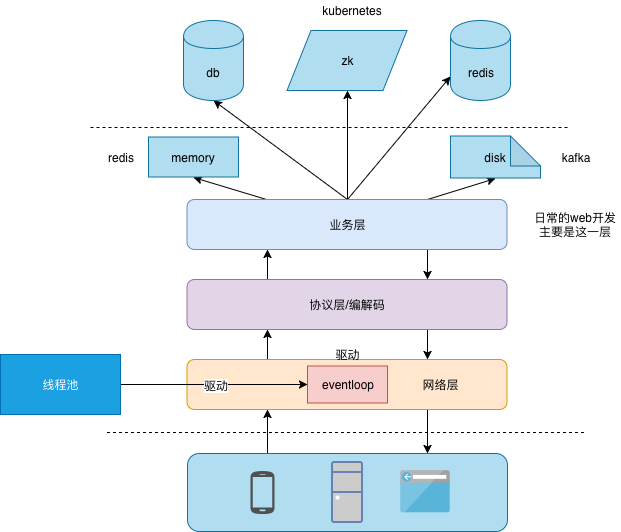

The diagram above was exported from draw.io. Its source (the exported page's mxGraphModel, read from the mxfile embedded in the PNG):
<mxGraphModel dx="1078" dy="862" grid="1" gridSize="10" guides="1" tooltips="1" connect="1" arrows="1" fold="1" page="1" pageScale="1" pageWidth="827" pageHeight="1169" math="0" shadow="0">
  <root>
    <mxCell id="0" />
    <mxCell id="1" parent="0" />
    <mxCell id="m1mF_-ctt2k5LwkBuqof-1" style="edgeStyle=orthogonalEdgeStyle;rounded=0;orthogonalLoop=1;jettySize=auto;html=1;exitX=0.25;exitY=0;exitDx=0;exitDy=0;entryX=0.25;entryY=1;entryDx=0;entryDy=0;" edge="1" parent="1" source="WiHWdkpohFmHRfjtLCVD-18" target="WiHWdkpohFmHRfjtLCVD-1">
      <mxGeometry relative="1" as="geometry" />
    </mxCell>
    <mxCell id="WiHWdkpohFmHRfjtLCVD-18" value="" style="rounded=1;whiteSpace=wrap;html=1;shadow=0;fillColor=#b1ddf0;strokeColor=#10739e;" parent="1" vertex="1">
      <mxGeometry x="357" y="587" width="320" height="78" as="geometry" />
    </mxCell>
    <mxCell id="WiHWdkpohFmHRfjtLCVD-11" style="edgeStyle=orthogonalEdgeStyle;rounded=0;orthogonalLoop=1;jettySize=auto;html=1;exitX=0.25;exitY=0;exitDx=0;exitDy=0;entryX=0.25;entryY=1;entryDx=0;entryDy=0;" parent="1" source="WiHWdkpohFmHRfjtLCVD-1" target="WiHWdkpohFmHRfjtLCVD-2" edge="1">
      <mxGeometry relative="1" as="geometry" />
    </mxCell>
    <mxCell id="m1mF_-ctt2k5LwkBuqof-2" style="edgeStyle=orthogonalEdgeStyle;rounded=0;orthogonalLoop=1;jettySize=auto;html=1;exitX=0.75;exitY=1;exitDx=0;exitDy=0;entryX=0.75;entryY=0;entryDx=0;entryDy=0;" edge="1" parent="1" source="WiHWdkpohFmHRfjtLCVD-1" target="WiHWdkpohFmHRfjtLCVD-18">
      <mxGeometry relative="1" as="geometry" />
    </mxCell>
    <mxCell id="WiHWdkpohFmHRfjtLCVD-1" value="" style="rounded=1;whiteSpace=wrap;html=1;fillColor=#ffe6cc;strokeColor=#d79b00;" parent="1" vertex="1">
      <mxGeometry x="356.5" y="493" width="320" height="50" as="geometry" />
    </mxCell>
    <mxCell id="WiHWdkpohFmHRfjtLCVD-12" style="edgeStyle=orthogonalEdgeStyle;rounded=0;orthogonalLoop=1;jettySize=auto;html=1;exitX=0.25;exitY=0;exitDx=0;exitDy=0;entryX=0.25;entryY=1;entryDx=0;entryDy=0;" parent="1" source="WiHWdkpohFmHRfjtLCVD-2" target="WiHWdkpohFmHRfjtLCVD-3" edge="1">
      <mxGeometry relative="1" as="geometry" />
    </mxCell>
    <mxCell id="WiHWdkpohFmHRfjtLCVD-14" style="edgeStyle=orthogonalEdgeStyle;rounded=0;orthogonalLoop=1;jettySize=auto;html=1;exitX=0.75;exitY=1;exitDx=0;exitDy=0;entryX=0.75;entryY=0;entryDx=0;entryDy=0;" parent="1" source="WiHWdkpohFmHRfjtLCVD-2" target="WiHWdkpohFmHRfjtLCVD-1" edge="1">
      <mxGeometry relative="1" as="geometry" />
    </mxCell>
    <mxCell id="WiHWdkpohFmHRfjtLCVD-2" value="协议层/编解码" style="rounded=1;whiteSpace=wrap;html=1;fillColor=#e1d5e7;strokeColor=#9673a6;" parent="1" vertex="1">
      <mxGeometry x="356.5" y="413" width="320" height="50" as="geometry" />
    </mxCell>
    <mxCell id="WiHWdkpohFmHRfjtLCVD-13" style="edgeStyle=orthogonalEdgeStyle;rounded=0;orthogonalLoop=1;jettySize=auto;html=1;exitX=0.75;exitY=1;exitDx=0;exitDy=0;entryX=0.75;entryY=0;entryDx=0;entryDy=0;" parent="1" source="WiHWdkpohFmHRfjtLCVD-3" target="WiHWdkpohFmHRfjtLCVD-2" edge="1">
      <mxGeometry relative="1" as="geometry" />
    </mxCell>
    <mxCell id="m1mF_-ctt2k5LwkBuqof-7" style="rounded=0;orthogonalLoop=1;jettySize=auto;html=1;exitX=0.5;exitY=0;exitDx=0;exitDy=0;entryX=0.5;entryY=1;entryDx=0;entryDy=0;" edge="1" parent="1" source="WiHWdkpohFmHRfjtLCVD-3" target="WiHWdkpohFmHRfjtLCVD-4">
      <mxGeometry relative="1" as="geometry" />
    </mxCell>
    <mxCell id="m1mF_-ctt2k5LwkBuqof-8" style="edgeStyle=none;rounded=0;orthogonalLoop=1;jettySize=auto;html=1;exitX=0.5;exitY=0;exitDx=0;exitDy=0;entryX=0.5;entryY=1;entryDx=0;entryDy=0;" edge="1" parent="1" source="WiHWdkpohFmHRfjtLCVD-3" target="WiHWdkpohFmHRfjtLCVD-5">
      <mxGeometry relative="1" as="geometry" />
    </mxCell>
    <mxCell id="m1mF_-ctt2k5LwkBuqof-9" style="edgeStyle=none;rounded=0;orthogonalLoop=1;jettySize=auto;html=1;exitX=0.5;exitY=0;exitDx=0;exitDy=0;entryX=0;entryY=0.7;entryDx=0;entryDy=0;" edge="1" parent="1" source="WiHWdkpohFmHRfjtLCVD-3" target="WiHWdkpohFmHRfjtLCVD-8">
      <mxGeometry relative="1" as="geometry" />
    </mxCell>
    <mxCell id="m1mF_-ctt2k5LwkBuqof-10" style="edgeStyle=none;rounded=0;orthogonalLoop=1;jettySize=auto;html=1;exitX=0.75;exitY=0;exitDx=0;exitDy=0;entryX=0.5;entryY=1;entryDx=0;entryDy=0;entryPerimeter=0;" edge="1" parent="1" source="WiHWdkpohFmHRfjtLCVD-3" target="WiHWdkpohFmHRfjtLCVD-15">
      <mxGeometry relative="1" as="geometry" />
    </mxCell>
    <mxCell id="m1mF_-ctt2k5LwkBuqof-15" style="edgeStyle=none;rounded=0;orthogonalLoop=1;jettySize=auto;html=1;exitX=0.25;exitY=0;exitDx=0;exitDy=0;entryX=0.5;entryY=1;entryDx=0;entryDy=0;" edge="1" parent="1" source="WiHWdkpohFmHRfjtLCVD-3" target="m1mF_-ctt2k5LwkBuqof-14">
      <mxGeometry relative="1" as="geometry" />
    </mxCell>
    <mxCell id="WiHWdkpohFmHRfjtLCVD-3" value="业务层" style="rounded=1;whiteSpace=wrap;html=1;fillColor=#dae8fc;strokeColor=#6c8ebf;" parent="1" vertex="1">
      <mxGeometry x="356.5" y="333" width="320" height="50" as="geometry" />
    </mxCell>
    <mxCell id="WiHWdkpohFmHRfjtLCVD-4" value="db" style="shape=cylinder;whiteSpace=wrap;html=1;boundedLbl=1;backgroundOutline=1;fillColor=#b1ddf0;strokeColor=#10739e;" parent="1" vertex="1">
      <mxGeometry x="353" y="154" width="60" height="80" as="geometry" />
    </mxCell>
    <mxCell id="WiHWdkpohFmHRfjtLCVD-5" value="zk" style="shape=parallelogram;perimeter=parallelogramPerimeter;whiteSpace=wrap;html=1;fillColor=#b1ddf0;strokeColor=#10739e;" parent="1" vertex="1">
      <mxGeometry x="456.5" y="164" width="120" height="60" as="geometry" />
    </mxCell>
    <mxCell id="WiHWdkpohFmHRfjtLCVD-8" value="redis" style="shape=cylinder;whiteSpace=wrap;html=1;boundedLbl=1;backgroundOutline=1;fillColor=#b1ddf0;strokeColor=#10739e;" parent="1" vertex="1">
      <mxGeometry x="620" y="154" width="60" height="80" as="geometry" />
    </mxCell>
    <mxCell id="WiHWdkpohFmHRfjtLCVD-9" value="" style="endArrow=none;dashed=1;html=1;" parent="1" edge="1">
      <mxGeometry width="50" height="50" relative="1" as="geometry">
        <mxPoint x="260" y="261" as="sourcePoint" />
        <mxPoint x="740" y="261" as="targetPoint" />
      </mxGeometry>
    </mxCell>
    <mxCell id="WiHWdkpohFmHRfjtLCVD-10" value="" style="endArrow=none;dashed=1;html=1;" parent="1" edge="1">
      <mxGeometry width="50" height="50" relative="1" as="geometry">
        <mxPoint x="276.5" y="566" as="sourcePoint" />
        <mxPoint x="756.5" y="566" as="targetPoint" />
      </mxGeometry>
    </mxCell>
    <mxCell id="WiHWdkpohFmHRfjtLCVD-15" value="disk" style="shape=note;whiteSpace=wrap;html=1;backgroundOutline=1;darkOpacity=0.05;fillColor=#b1ddf0;strokeColor=#10739e;" parent="1" vertex="1">
      <mxGeometry x="620" y="269.5" width="90" height="42" as="geometry" />
    </mxCell>
    <mxCell id="m1mF_-ctt2k5LwkBuqof-11" value="" style="shadow=0;dashed=0;html=1;strokeColor=none;fillColor=#505050;labelPosition=center;verticalLabelPosition=bottom;verticalAlign=top;outlineConnect=0;align=center;shape=mxgraph.office.devices.cell_phone_android_standalone;" vertex="1" parent="1">
      <mxGeometry x="420" y="604" width="24" height="44" as="geometry" />
    </mxCell>
    <mxCell id="WiHWdkpohFmHRfjtLCVD-17" value="" style="fontColor=#0066CC;verticalAlign=top;verticalLabelPosition=bottom;labelPosition=center;align=center;html=1;outlineConnect=0;fillColor=#CCCCCC;strokeColor=#6881B3;gradientColor=none;gradientDirection=north;strokeWidth=2;shape=mxgraph.networks.desktop_pc;" parent="1" vertex="1">
      <mxGeometry x="501.5" y="595.5" width="30" height="60" as="geometry" />
    </mxCell>
    <mxCell id="WiHWdkpohFmHRfjtLCVD-19" value="" style="aspect=fixed;html=1;perimeter=none;align=center;shadow=0;dashed=0;image;fontSize=12;image=img/lib/mscae/Browser.svg;" parent="1" vertex="1">
      <mxGeometry x="570" y="604" width="50" height="42.5" as="geometry" />
    </mxCell>
    <mxCell id="m1mF_-ctt2k5LwkBuqof-19" style="edgeStyle=none;rounded=0;orthogonalLoop=1;jettySize=auto;html=1;entryX=0;entryY=0.5;entryDx=0;entryDy=0;" edge="1" parent="1" source="m1mF_-ctt2k5LwkBuqof-3" target="m1mF_-ctt2k5LwkBuqof-5">
      <mxGeometry relative="1" as="geometry" />
    </mxCell>
    <mxCell id="m1mF_-ctt2k5LwkBuqof-20" value="驱动" style="text;html=1;resizable=0;points=[];align=center;verticalAlign=middle;labelBackgroundColor=#ffffff;" vertex="1" connectable="0" parent="m1mF_-ctt2k5LwkBuqof-19">
      <mxGeometry x="0.016" relative="1" as="geometry">
        <mxPoint as="offset" />
      </mxGeometry>
    </mxCell>
    <mxCell id="m1mF_-ctt2k5LwkBuqof-3" value="线程池" style="rounded=0;whiteSpace=wrap;html=1;fillColor=#1ba1e2;strokeColor=#006EAF;fontColor=#ffffff;" vertex="1" parent="1">
      <mxGeometry x="170" y="488" width="120" height="60" as="geometry" />
    </mxCell>
    <mxCell id="m1mF_-ctt2k5LwkBuqof-5" value="eventloop" style="rounded=0;whiteSpace=wrap;html=1;fillColor=#f8cecc;strokeColor=#b85450;" vertex="1" parent="1">
      <mxGeometry x="477" y="499.5" width="80" height="37" as="geometry" />
    </mxCell>
    <mxCell id="m1mF_-ctt2k5LwkBuqof-6" value="网络层" style="text;html=1;strokeColor=none;fillColor=none;align=center;verticalAlign=middle;whiteSpace=wrap;rounded=0;" vertex="1" parent="1">
      <mxGeometry x="590" y="508" width="40" height="20" as="geometry" />
    </mxCell>
    <mxCell id="m1mF_-ctt2k5LwkBuqof-13" value="日常的web开发主要是这一层" style="text;html=1;strokeColor=none;fillColor=none;align=center;verticalAlign=middle;whiteSpace=wrap;rounded=0;" vertex="1" parent="1">
      <mxGeometry x="700" y="347" width="90" height="22" as="geometry" />
    </mxCell>
    <mxCell id="m1mF_-ctt2k5LwkBuqof-14" value="memory" style="rounded=0;whiteSpace=wrap;html=1;fillColor=#b1ddf0;strokeColor=#10739e;" vertex="1" parent="1">
      <mxGeometry x="318" y="270.5" width="90" height="40" as="geometry" />
    </mxCell>
    <mxCell id="m1mF_-ctt2k5LwkBuqof-16" value="redis" style="text;html=1;strokeColor=none;fillColor=none;align=center;verticalAlign=middle;whiteSpace=wrap;rounded=0;" vertex="1" parent="1">
      <mxGeometry x="270" y="281" width="40" height="20" as="geometry" />
    </mxCell>
    <mxCell id="m1mF_-ctt2k5LwkBuqof-17" value="kafka" style="text;html=1;strokeColor=none;fillColor=none;align=center;verticalAlign=middle;whiteSpace=wrap;rounded=0;" vertex="1" parent="1">
      <mxGeometry x="725" y="281" width="40" height="20" as="geometry" />
    </mxCell>
    <mxCell id="m1mF_-ctt2k5LwkBuqof-18" value="kubernetes&lt;br&gt;" style="text;html=1;strokeColor=none;fillColor=none;align=center;verticalAlign=middle;whiteSpace=wrap;rounded=0;" vertex="1" parent="1">
      <mxGeometry x="501.5" y="134" width="40" height="20" as="geometry" />
    </mxCell>
    <mxCell id="m1mF_-ctt2k5LwkBuqof-21" value="驱动" style="text;html=1;strokeColor=none;fillColor=none;align=center;verticalAlign=middle;whiteSpace=wrap;rounded=0;" vertex="1" parent="1">
      <mxGeometry x="497" y="478" width="40" height="20" as="geometry" />
    </mxCell>
  </root>
</mxGraphModel>